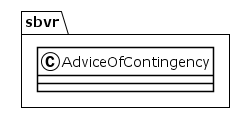

The diagram above was rendered by PlantUML. Its source (embedded in the PNG):
@startuml
!theme plain
package sbvr {
class AdviceOfContingency {
}
}
@enduml